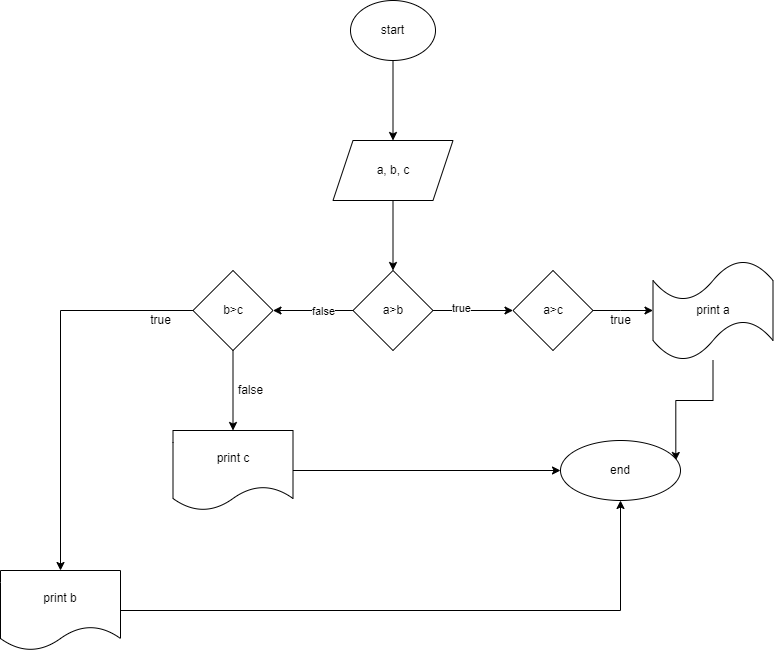

The diagram above was exported from draw.io. Its source (the exported page's mxGraphModel, read from the mxfile embedded in the PNG):
<mxGraphModel dx="1632" dy="468" grid="1" gridSize="10" guides="1" tooltips="1" connect="1" arrows="1" fold="1" page="1" pageScale="1" pageWidth="850" pageHeight="1100" math="0" shadow="0">
  <root>
    <mxCell id="0" />
    <mxCell id="1" parent="0" />
    <mxCell id="147Ram-BRCN5kR66ov8v-3" value="" style="edgeStyle=orthogonalEdgeStyle;rounded=0;orthogonalLoop=1;jettySize=auto;html=1;" edge="1" parent="1" source="147Ram-BRCN5kR66ov8v-1" target="147Ram-BRCN5kR66ov8v-2">
      <mxGeometry relative="1" as="geometry" />
    </mxCell>
    <mxCell id="147Ram-BRCN5kR66ov8v-1" value="start" style="ellipse;whiteSpace=wrap;html=1;" vertex="1" parent="1">
      <mxGeometry x="340" y="30" width="85" height="60" as="geometry" />
    </mxCell>
    <mxCell id="147Ram-BRCN5kR66ov8v-5" value="" style="edgeStyle=orthogonalEdgeStyle;rounded=0;orthogonalLoop=1;jettySize=auto;html=1;" edge="1" parent="1" source="147Ram-BRCN5kR66ov8v-2" target="147Ram-BRCN5kR66ov8v-4">
      <mxGeometry relative="1" as="geometry" />
    </mxCell>
    <mxCell id="147Ram-BRCN5kR66ov8v-2" value="a, b, c" style="shape=parallelogram;perimeter=parallelogramPerimeter;whiteSpace=wrap;html=1;fixedSize=1;" vertex="1" parent="1">
      <mxGeometry x="322.5" y="170" width="120" height="60" as="geometry" />
    </mxCell>
    <mxCell id="147Ram-BRCN5kR66ov8v-7" value="" style="edgeStyle=orthogonalEdgeStyle;rounded=0;orthogonalLoop=1;jettySize=auto;html=1;" edge="1" parent="1" source="147Ram-BRCN5kR66ov8v-4" target="147Ram-BRCN5kR66ov8v-6">
      <mxGeometry relative="1" as="geometry" />
    </mxCell>
    <mxCell id="147Ram-BRCN5kR66ov8v-13" value="true" style="edgeLabel;html=1;align=center;verticalAlign=middle;resizable=0;points=[];" vertex="1" connectable="0" parent="147Ram-BRCN5kR66ov8v-7">
      <mxGeometry x="-0.2958" y="3" relative="1" as="geometry">
        <mxPoint as="offset" />
      </mxGeometry>
    </mxCell>
    <mxCell id="147Ram-BRCN5kR66ov8v-11" value="" style="edgeStyle=orthogonalEdgeStyle;rounded=0;orthogonalLoop=1;jettySize=auto;html=1;" edge="1" parent="1" source="147Ram-BRCN5kR66ov8v-4" target="147Ram-BRCN5kR66ov8v-10">
      <mxGeometry relative="1" as="geometry" />
    </mxCell>
    <mxCell id="147Ram-BRCN5kR66ov8v-12" value="false" style="edgeLabel;html=1;align=center;verticalAlign=middle;resizable=0;points=[];" vertex="1" connectable="0" parent="147Ram-BRCN5kR66ov8v-11">
      <mxGeometry x="-0.2542" relative="1" as="geometry">
        <mxPoint as="offset" />
      </mxGeometry>
    </mxCell>
    <mxCell id="147Ram-BRCN5kR66ov8v-4" value="a&amp;gt;b" style="rhombus;whiteSpace=wrap;html=1;" vertex="1" parent="1">
      <mxGeometry x="342.5" y="300" width="80" height="80" as="geometry" />
    </mxCell>
    <mxCell id="147Ram-BRCN5kR66ov8v-9" value="" style="edgeStyle=orthogonalEdgeStyle;rounded=0;orthogonalLoop=1;jettySize=auto;html=1;" edge="1" parent="1" source="147Ram-BRCN5kR66ov8v-6" target="147Ram-BRCN5kR66ov8v-8">
      <mxGeometry relative="1" as="geometry">
        <Array as="points">
          <mxPoint x="610" y="340" />
          <mxPoint x="610" y="340" />
        </Array>
      </mxGeometry>
    </mxCell>
    <mxCell id="147Ram-BRCN5kR66ov8v-6" value="a&amp;gt;c" style="rhombus;whiteSpace=wrap;html=1;" vertex="1" parent="1">
      <mxGeometry x="502.5" y="300" width="80" height="80" as="geometry" />
    </mxCell>
    <mxCell id="147Ram-BRCN5kR66ov8v-26" style="edgeStyle=orthogonalEdgeStyle;rounded=0;orthogonalLoop=1;jettySize=auto;html=1;entryX=0.961;entryY=0.333;entryDx=0;entryDy=0;entryPerimeter=0;" edge="1" parent="1" source="147Ram-BRCN5kR66ov8v-8" target="147Ram-BRCN5kR66ov8v-22">
      <mxGeometry relative="1" as="geometry" />
    </mxCell>
    <mxCell id="147Ram-BRCN5kR66ov8v-8" value="print a" style="shape=tape;whiteSpace=wrap;html=1;" vertex="1" parent="1">
      <mxGeometry x="642.5" y="290" width="120" height="100" as="geometry" />
    </mxCell>
    <mxCell id="147Ram-BRCN5kR66ov8v-17" value="" style="edgeStyle=orthogonalEdgeStyle;rounded=0;orthogonalLoop=1;jettySize=auto;html=1;" edge="1" parent="1" source="147Ram-BRCN5kR66ov8v-10" target="147Ram-BRCN5kR66ov8v-16">
      <mxGeometry relative="1" as="geometry" />
    </mxCell>
    <mxCell id="147Ram-BRCN5kR66ov8v-20" value="" style="edgeStyle=orthogonalEdgeStyle;rounded=0;orthogonalLoop=1;jettySize=auto;html=1;" edge="1" parent="1" source="147Ram-BRCN5kR66ov8v-10" target="147Ram-BRCN5kR66ov8v-19">
      <mxGeometry relative="1" as="geometry" />
    </mxCell>
    <mxCell id="147Ram-BRCN5kR66ov8v-10" value="b&amp;gt;c" style="rhombus;whiteSpace=wrap;html=1;" vertex="1" parent="1">
      <mxGeometry x="182.5" y="300" width="80" height="80" as="geometry" />
    </mxCell>
    <mxCell id="147Ram-BRCN5kR66ov8v-15" value="true" style="text;html=1;align=center;verticalAlign=middle;resizable=0;points=[];autosize=1;strokeColor=none;fillColor=none;" vertex="1" parent="1">
      <mxGeometry x="590" y="335" width="40" height="30" as="geometry" />
    </mxCell>
    <mxCell id="147Ram-BRCN5kR66ov8v-28" style="edgeStyle=orthogonalEdgeStyle;rounded=0;orthogonalLoop=1;jettySize=auto;html=1;entryX=0.5;entryY=1;entryDx=0;entryDy=0;" edge="1" parent="1" source="147Ram-BRCN5kR66ov8v-16" target="147Ram-BRCN5kR66ov8v-22">
      <mxGeometry relative="1" as="geometry" />
    </mxCell>
    <mxCell id="147Ram-BRCN5kR66ov8v-16" value="print b" style="shape=document;whiteSpace=wrap;html=1;boundedLbl=1;" vertex="1" parent="1">
      <mxGeometry x="-10" y="600" width="120" height="80" as="geometry" />
    </mxCell>
    <mxCell id="147Ram-BRCN5kR66ov8v-18" value="true" style="text;html=1;align=center;verticalAlign=middle;resizable=0;points=[];autosize=1;strokeColor=none;fillColor=none;" vertex="1" parent="1">
      <mxGeometry x="130" y="335" width="40" height="30" as="geometry" />
    </mxCell>
    <mxCell id="147Ram-BRCN5kR66ov8v-23" value="" style="edgeStyle=orthogonalEdgeStyle;rounded=0;orthogonalLoop=1;jettySize=auto;html=1;" edge="1" parent="1" source="147Ram-BRCN5kR66ov8v-19" target="147Ram-BRCN5kR66ov8v-22">
      <mxGeometry relative="1" as="geometry" />
    </mxCell>
    <mxCell id="147Ram-BRCN5kR66ov8v-19" value="print c" style="shape=document;whiteSpace=wrap;html=1;boundedLbl=1;" vertex="1" parent="1">
      <mxGeometry x="162.5" y="460" width="120" height="80" as="geometry" />
    </mxCell>
    <mxCell id="147Ram-BRCN5kR66ov8v-21" value="false" style="text;html=1;align=center;verticalAlign=middle;resizable=0;points=[];autosize=1;strokeColor=none;fillColor=none;" vertex="1" parent="1">
      <mxGeometry x="215" y="405" width="50" height="30" as="geometry" />
    </mxCell>
    <mxCell id="147Ram-BRCN5kR66ov8v-22" value="end" style="ellipse;whiteSpace=wrap;html=1;" vertex="1" parent="1">
      <mxGeometry x="550" y="470" width="120" height="60" as="geometry" />
    </mxCell>
  </root>
</mxGraphModel>